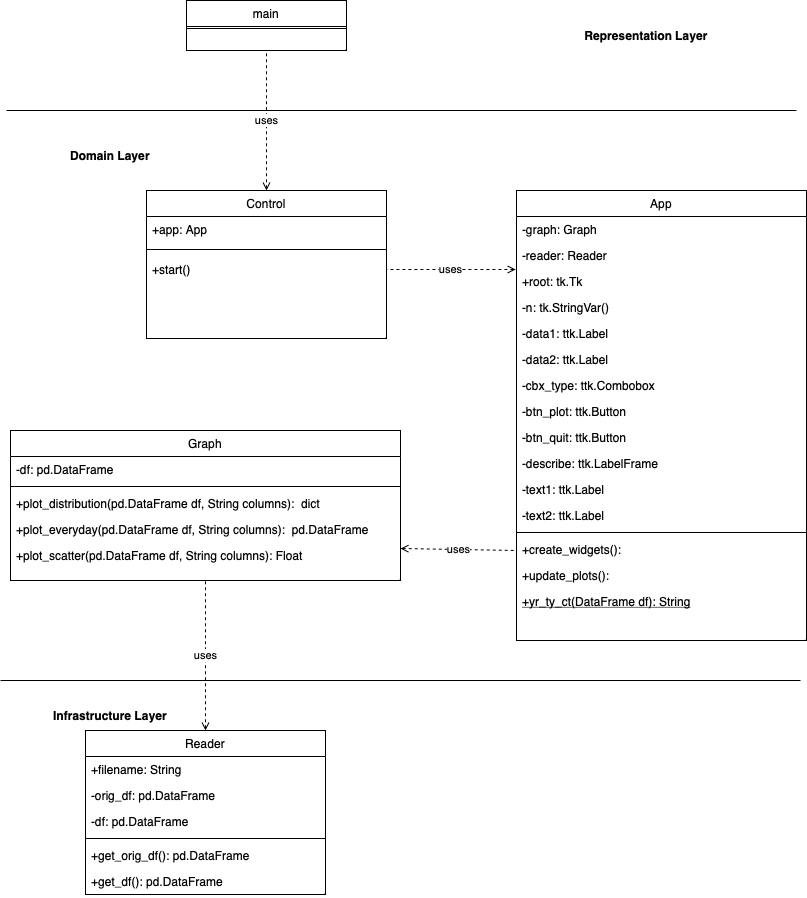

The diagram above was exported from draw.io. Its source (the exported page's mxGraphModel, read from the mxfile embedded in the PNG):
<mxGraphModel dx="954" dy="622" grid="1" gridSize="10" guides="1" tooltips="1" connect="1" arrows="1" fold="1" page="1" pageScale="1" pageWidth="827" pageHeight="1169" background="#ffffff" math="0" shadow="0">
  <root>
    <mxCell id="WIyWlLk6GJQsqaUBKTNV-0" />
    <mxCell id="WIyWlLk6GJQsqaUBKTNV-1" parent="WIyWlLk6GJQsqaUBKTNV-0" />
    <mxCell id="4fkAdGIRyzPcOI4JT97a-0" value="Graph" style="swimlane;fontStyle=0;align=center;verticalAlign=top;childLayout=stackLayout;horizontal=1;startSize=26;horizontalStack=0;resizeParent=1;resizeLast=0;collapsible=1;marginBottom=0;rounded=0;shadow=0;strokeWidth=1;" parent="WIyWlLk6GJQsqaUBKTNV-1" vertex="1">
      <mxGeometry x="24" y="480" width="390" height="150" as="geometry">
        <mxRectangle x="130" y="380" width="160" height="26" as="alternateBounds" />
      </mxGeometry>
    </mxCell>
    <mxCell id="4fkAdGIRyzPcOI4JT97a-1" value="-df: pd.DataFrame" style="text;align=left;verticalAlign=top;spacingLeft=4;spacingRight=4;overflow=hidden;rotatable=0;points=[[0,0.5],[1,0.5]];portConstraint=eastwest;" parent="4fkAdGIRyzPcOI4JT97a-0" vertex="1">
      <mxGeometry y="26" width="390" height="26" as="geometry" />
    </mxCell>
    <mxCell id="4fkAdGIRyzPcOI4JT97a-3" value="" style="line;html=1;strokeWidth=1;align=left;verticalAlign=middle;spacingTop=-1;spacingLeft=3;spacingRight=3;rotatable=0;labelPosition=right;points=[];portConstraint=eastwest;" parent="4fkAdGIRyzPcOI4JT97a-0" vertex="1">
      <mxGeometry y="52" width="390" height="8" as="geometry" />
    </mxCell>
    <mxCell id="6-Ooj_ODsNKC60LlENud-37" value="+plot_distribution(pd.DataFrame df, String columns):  dict" style="text;align=left;verticalAlign=top;spacingLeft=4;spacingRight=4;overflow=hidden;rotatable=0;points=[[0,0.5],[1,0.5]];portConstraint=eastwest;" parent="4fkAdGIRyzPcOI4JT97a-0" vertex="1">
      <mxGeometry y="60" width="390" height="26" as="geometry" />
    </mxCell>
    <mxCell id="6-Ooj_ODsNKC60LlENud-24" value="+plot_everyday(pd.DataFrame df, String columns):  pd.DataFrame" style="text;align=left;verticalAlign=top;spacingLeft=4;spacingRight=4;overflow=hidden;rotatable=0;points=[[0,0.5],[1,0.5]];portConstraint=eastwest;" parent="4fkAdGIRyzPcOI4JT97a-0" vertex="1">
      <mxGeometry y="86" width="390" height="26" as="geometry" />
    </mxCell>
    <mxCell id="6-Ooj_ODsNKC60LlENud-32" value="+plot_scatter(pd.DataFrame df, String columns): Float" style="text;align=left;verticalAlign=top;spacingLeft=4;spacingRight=4;overflow=hidden;rotatable=0;points=[[0,0.5],[1,0.5]];portConstraint=eastwest;" parent="4fkAdGIRyzPcOI4JT97a-0" vertex="1">
      <mxGeometry y="112" width="390" height="26" as="geometry" />
    </mxCell>
    <mxCell id="4fkAdGIRyzPcOI4JT97a-19" value="App" style="swimlane;fontStyle=0;align=center;verticalAlign=top;childLayout=stackLayout;horizontal=1;startSize=26;horizontalStack=0;resizeParent=1;resizeLast=0;collapsible=1;marginBottom=0;rounded=0;shadow=0;strokeWidth=1;" parent="WIyWlLk6GJQsqaUBKTNV-1" vertex="1">
      <mxGeometry x="530" y="240" width="290" height="450" as="geometry">
        <mxRectangle x="130" y="380" width="160" height="26" as="alternateBounds" />
      </mxGeometry>
    </mxCell>
    <mxCell id="6-Ooj_ODsNKC60LlENud-26" value="-graph: Graph" style="text;align=left;verticalAlign=top;spacingLeft=4;spacingRight=4;overflow=hidden;rotatable=0;points=[[0,0.5],[1,0.5]];portConstraint=eastwest;" parent="4fkAdGIRyzPcOI4JT97a-19" vertex="1">
      <mxGeometry y="26" width="290" height="26" as="geometry" />
    </mxCell>
    <mxCell id="4fkAdGIRyzPcOI4JT97a-20" value="-reader: Reader" style="text;align=left;verticalAlign=top;spacingLeft=4;spacingRight=4;overflow=hidden;rotatable=0;points=[[0,0.5],[1,0.5]];portConstraint=eastwest;" parent="4fkAdGIRyzPcOI4JT97a-19" vertex="1">
      <mxGeometry y="52" width="290" height="26" as="geometry" />
    </mxCell>
    <mxCell id="FQpHdOd_pIKU9-Sy9SfH-3" value="+root: tk.Tk" style="text;align=left;verticalAlign=top;spacingLeft=4;spacingRight=4;overflow=hidden;rotatable=0;points=[[0,0.5],[1,0.5]];portConstraint=eastwest;" vertex="1" parent="4fkAdGIRyzPcOI4JT97a-19">
      <mxGeometry y="78" width="290" height="26" as="geometry" />
    </mxCell>
    <mxCell id="FQpHdOd_pIKU9-Sy9SfH-1" value="-n: tk.StringVar()" style="text;align=left;verticalAlign=top;spacingLeft=4;spacingRight=4;overflow=hidden;rotatable=0;points=[[0,0.5],[1,0.5]];portConstraint=eastwest;" vertex="1" parent="4fkAdGIRyzPcOI4JT97a-19">
      <mxGeometry y="104" width="290" height="26" as="geometry" />
    </mxCell>
    <mxCell id="FQpHdOd_pIKU9-Sy9SfH-2" value="-data1: ttk.Label" style="text;align=left;verticalAlign=top;spacingLeft=4;spacingRight=4;overflow=hidden;rotatable=0;points=[[0,0.5],[1,0.5]];portConstraint=eastwest;" vertex="1" parent="4fkAdGIRyzPcOI4JT97a-19">
      <mxGeometry y="130" width="290" height="26" as="geometry" />
    </mxCell>
    <mxCell id="FQpHdOd_pIKU9-Sy9SfH-4" value="-data2: ttk.Label&#10;" style="text;align=left;verticalAlign=top;spacingLeft=4;spacingRight=4;overflow=hidden;rotatable=0;points=[[0,0.5],[1,0.5]];portConstraint=eastwest;" vertex="1" parent="4fkAdGIRyzPcOI4JT97a-19">
      <mxGeometry y="156" width="290" height="26" as="geometry" />
    </mxCell>
    <mxCell id="FQpHdOd_pIKU9-Sy9SfH-7" value="-cbx_type: ttk.Combobox" style="text;align=left;verticalAlign=top;spacingLeft=4;spacingRight=4;overflow=hidden;rotatable=0;points=[[0,0.5],[1,0.5]];portConstraint=eastwest;" vertex="1" parent="4fkAdGIRyzPcOI4JT97a-19">
      <mxGeometry y="182" width="290" height="26" as="geometry" />
    </mxCell>
    <mxCell id="FQpHdOd_pIKU9-Sy9SfH-8" value="-btn_plot: ttk.Button" style="text;align=left;verticalAlign=top;spacingLeft=4;spacingRight=4;overflow=hidden;rotatable=0;points=[[0,0.5],[1,0.5]];portConstraint=eastwest;" vertex="1" parent="4fkAdGIRyzPcOI4JT97a-19">
      <mxGeometry y="208" width="290" height="26" as="geometry" />
    </mxCell>
    <mxCell id="FQpHdOd_pIKU9-Sy9SfH-9" value="-btn_quit: ttk.Button" style="text;align=left;verticalAlign=top;spacingLeft=4;spacingRight=4;overflow=hidden;rotatable=0;points=[[0,0.5],[1,0.5]];portConstraint=eastwest;" vertex="1" parent="4fkAdGIRyzPcOI4JT97a-19">
      <mxGeometry y="234" width="290" height="26" as="geometry" />
    </mxCell>
    <mxCell id="FQpHdOd_pIKU9-Sy9SfH-5" value="-describe: ttk.LabelFrame" style="text;align=left;verticalAlign=top;spacingLeft=4;spacingRight=4;overflow=hidden;rotatable=0;points=[[0,0.5],[1,0.5]];portConstraint=eastwest;" vertex="1" parent="4fkAdGIRyzPcOI4JT97a-19">
      <mxGeometry y="260" width="290" height="26" as="geometry" />
    </mxCell>
    <mxCell id="FQpHdOd_pIKU9-Sy9SfH-10" value="-text1: ttk.Label" style="text;align=left;verticalAlign=top;spacingLeft=4;spacingRight=4;overflow=hidden;rotatable=0;points=[[0,0.5],[1,0.5]];portConstraint=eastwest;" vertex="1" parent="4fkAdGIRyzPcOI4JT97a-19">
      <mxGeometry y="286" width="290" height="26" as="geometry" />
    </mxCell>
    <mxCell id="FQpHdOd_pIKU9-Sy9SfH-0" value="-text2: ttk.Label" style="text;align=left;verticalAlign=top;spacingLeft=4;spacingRight=4;overflow=hidden;rotatable=0;points=[[0,0.5],[1,0.5]];portConstraint=eastwest;" vertex="1" parent="4fkAdGIRyzPcOI4JT97a-19">
      <mxGeometry y="312" width="290" height="26" as="geometry" />
    </mxCell>
    <mxCell id="4fkAdGIRyzPcOI4JT97a-21" value="" style="line;html=1;strokeWidth=1;align=left;verticalAlign=middle;spacingTop=-1;spacingLeft=3;spacingRight=3;rotatable=0;labelPosition=right;points=[];portConstraint=eastwest;" parent="4fkAdGIRyzPcOI4JT97a-19" vertex="1">
      <mxGeometry y="338" width="290" height="8" as="geometry" />
    </mxCell>
    <mxCell id="FQpHdOd_pIKU9-Sy9SfH-13" value="+create_widgets():" style="text;align=left;verticalAlign=top;spacingLeft=4;spacingRight=4;overflow=hidden;rotatable=0;points=[[0,0.5],[1,0.5]];portConstraint=eastwest;" vertex="1" parent="4fkAdGIRyzPcOI4JT97a-19">
      <mxGeometry y="346" width="290" height="26" as="geometry" />
    </mxCell>
    <mxCell id="FQpHdOd_pIKU9-Sy9SfH-12" value="+update_plots():" style="text;align=left;verticalAlign=top;spacingLeft=4;spacingRight=4;overflow=hidden;rotatable=0;points=[[0,0.5],[1,0.5]];portConstraint=eastwest;" vertex="1" parent="4fkAdGIRyzPcOI4JT97a-19">
      <mxGeometry y="372" width="290" height="26" as="geometry" />
    </mxCell>
    <mxCell id="6-Ooj_ODsNKC60LlENud-33" value="+yr_ty_ct(DataFrame df): String" style="text;align=left;verticalAlign=top;spacingLeft=4;spacingRight=4;overflow=hidden;rotatable=0;points=[[0,0.5],[1,0.5]];portConstraint=eastwest;fontStyle=4" parent="4fkAdGIRyzPcOI4JT97a-19" vertex="1">
      <mxGeometry y="398" width="290" height="26" as="geometry" />
    </mxCell>
    <mxCell id="4fkAdGIRyzPcOI4JT97a-61" value="uses" style="endArrow=none;html=1;rounded=0;entryX=1;entryY=0.5;entryDx=0;entryDy=0;dashed=1;startArrow=open;startFill=0;exitX=-0.003;exitY=0.038;exitDx=0;exitDy=0;exitPerimeter=0;" parent="WIyWlLk6GJQsqaUBKTNV-1" source="FQpHdOd_pIKU9-Sy9SfH-3" target="6-Ooj_ODsNKC60LlENud-31" edge="1">
      <mxGeometry width="50" height="50" relative="1" as="geometry">
        <mxPoint x="520" y="331" as="sourcePoint" />
        <mxPoint x="284" y="345" as="targetPoint" />
      </mxGeometry>
    </mxCell>
    <mxCell id="0rH4ziKQYRQmWsaidy-8-17" value="" style="endArrow=none;html=1;rounded=0;" parent="WIyWlLk6GJQsqaUBKTNV-1" edge="1">
      <mxGeometry width="50" height="50" relative="1" as="geometry">
        <mxPoint x="20" y="160" as="sourcePoint" />
        <mxPoint x="810" y="160" as="targetPoint" />
      </mxGeometry>
    </mxCell>
    <mxCell id="0rH4ziKQYRQmWsaidy-8-18" value="" style="endArrow=none;html=1;rounded=0;" parent="WIyWlLk6GJQsqaUBKTNV-1" edge="1">
      <mxGeometry width="50" height="50" relative="1" as="geometry">
        <mxPoint x="14" y="730" as="sourcePoint" />
        <mxPoint x="814" y="730" as="targetPoint" />
      </mxGeometry>
    </mxCell>
    <mxCell id="0rH4ziKQYRQmWsaidy-8-21" value="&lt;b&gt;Infrastructure Layer&lt;/b&gt;" style="text;html=1;strokeColor=none;fillColor=none;align=center;verticalAlign=middle;whiteSpace=wrap;rounded=0;" parent="WIyWlLk6GJQsqaUBKTNV-1" vertex="1">
      <mxGeometry x="44" y="750" width="160" height="30" as="geometry" />
    </mxCell>
    <mxCell id="0rH4ziKQYRQmWsaidy-8-22" value="&lt;b&gt;Representation Layer&lt;/b&gt;" style="text;html=1;strokeColor=none;fillColor=none;align=center;verticalAlign=middle;whiteSpace=wrap;rounded=0;" parent="WIyWlLk6GJQsqaUBKTNV-1" vertex="1">
      <mxGeometry x="580" y="70" width="160" height="30" as="geometry" />
    </mxCell>
    <mxCell id="0rH4ziKQYRQmWsaidy-8-23" value="&lt;b&gt;Domain Layer&lt;/b&gt;" style="text;html=1;strokeColor=none;fillColor=none;align=center;verticalAlign=middle;whiteSpace=wrap;rounded=0;" parent="WIyWlLk6GJQsqaUBKTNV-1" vertex="1">
      <mxGeometry x="44" y="190" width="160" height="30" as="geometry" />
    </mxCell>
    <mxCell id="6-Ooj_ODsNKC60LlENud-3" value="Reader" style="swimlane;fontStyle=0;align=center;verticalAlign=top;childLayout=stackLayout;horizontal=1;startSize=26;horizontalStack=0;resizeParent=1;resizeLast=0;collapsible=1;marginBottom=0;rounded=0;shadow=0;strokeWidth=1;" parent="WIyWlLk6GJQsqaUBKTNV-1" vertex="1">
      <mxGeometry x="99" y="780" width="240" height="164" as="geometry">
        <mxRectangle x="130" y="380" width="160" height="26" as="alternateBounds" />
      </mxGeometry>
    </mxCell>
    <mxCell id="6-Ooj_ODsNKC60LlENud-4" value="+filename: String" style="text;align=left;verticalAlign=top;spacingLeft=4;spacingRight=4;overflow=hidden;rotatable=0;points=[[0,0.5],[1,0.5]];portConstraint=eastwest;fontStyle=0" parent="6-Ooj_ODsNKC60LlENud-3" vertex="1">
      <mxGeometry y="26" width="240" height="26" as="geometry" />
    </mxCell>
    <mxCell id="FQpHdOd_pIKU9-Sy9SfH-19" value="-orig_df: pd.DataFrame" style="text;align=left;verticalAlign=top;spacingLeft=4;spacingRight=4;overflow=hidden;rotatable=0;points=[[0,0.5],[1,0.5]];portConstraint=eastwest;fontStyle=0" vertex="1" parent="6-Ooj_ODsNKC60LlENud-3">
      <mxGeometry y="52" width="240" height="26" as="geometry" />
    </mxCell>
    <mxCell id="FQpHdOd_pIKU9-Sy9SfH-20" value="-df: pd.DataFrame" style="text;align=left;verticalAlign=top;spacingLeft=4;spacingRight=4;overflow=hidden;rotatable=0;points=[[0,0.5],[1,0.5]];portConstraint=eastwest;fontStyle=0" vertex="1" parent="6-Ooj_ODsNKC60LlENud-3">
      <mxGeometry y="78" width="240" height="26" as="geometry" />
    </mxCell>
    <mxCell id="6-Ooj_ODsNKC60LlENud-5" value="" style="line;html=1;strokeWidth=1;align=left;verticalAlign=middle;spacingTop=-1;spacingLeft=3;spacingRight=3;rotatable=0;labelPosition=right;points=[];portConstraint=eastwest;" parent="6-Ooj_ODsNKC60LlENud-3" vertex="1">
      <mxGeometry y="104" width="240" height="8" as="geometry" />
    </mxCell>
    <mxCell id="6-Ooj_ODsNKC60LlENud-13" value="+get_orig_df(): pd.DataFrame" style="text;align=left;verticalAlign=top;spacingLeft=4;spacingRight=4;overflow=hidden;rotatable=0;points=[[0,0.5],[1,0.5]];portConstraint=eastwest;" parent="6-Ooj_ODsNKC60LlENud-3" vertex="1">
      <mxGeometry y="112" width="240" height="26" as="geometry" />
    </mxCell>
    <mxCell id="FQpHdOd_pIKU9-Sy9SfH-21" value="+get_df(): pd.DataFrame" style="text;align=left;verticalAlign=top;spacingLeft=4;spacingRight=4;overflow=hidden;rotatable=0;points=[[0,0.5],[1,0.5]];portConstraint=eastwest;" vertex="1" parent="6-Ooj_ODsNKC60LlENud-3">
      <mxGeometry y="138" width="240" height="26" as="geometry" />
    </mxCell>
    <mxCell id="6-Ooj_ODsNKC60LlENud-8" value="main" style="swimlane;fontStyle=0;align=center;verticalAlign=top;childLayout=stackLayout;horizontal=1;startSize=26;horizontalStack=0;resizeParent=1;resizeLast=0;collapsible=1;marginBottom=0;rounded=0;shadow=0;strokeWidth=1;" parent="WIyWlLk6GJQsqaUBKTNV-1" vertex="1">
      <mxGeometry x="200" y="50" width="160" height="50" as="geometry">
        <mxRectangle x="230" y="140" width="160" height="26" as="alternateBounds" />
      </mxGeometry>
    </mxCell>
    <mxCell id="6-Ooj_ODsNKC60LlENud-9" value="" style="line;html=1;strokeWidth=1;align=left;verticalAlign=middle;spacingTop=-1;spacingLeft=3;spacingRight=3;rotatable=0;labelPosition=right;points=[];portConstraint=eastwest;" parent="6-Ooj_ODsNKC60LlENud-8" vertex="1">
      <mxGeometry y="26" width="160" height="4" as="geometry" />
    </mxCell>
    <mxCell id="6-Ooj_ODsNKC60LlENud-10" value="uses" style="endArrow=none;html=1;rounded=0;entryX=0.5;entryY=1;entryDx=0;entryDy=0;dashed=1;startArrow=open;startFill=0;exitX=0.5;exitY=0;exitDx=0;exitDy=0;" parent="WIyWlLk6GJQsqaUBKTNV-1" source="6-Ooj_ODsNKC60LlENud-19" target="6-Ooj_ODsNKC60LlENud-8" edge="1">
      <mxGeometry width="50" height="50" relative="1" as="geometry">
        <mxPoint x="655" y="190" as="sourcePoint" />
        <mxPoint x="665" y="270" as="targetPoint" />
      </mxGeometry>
    </mxCell>
    <mxCell id="6-Ooj_ODsNKC60LlENud-14" value="uses" style="endArrow=none;html=1;rounded=0;entryX=0.5;entryY=1;entryDx=0;entryDy=0;exitX=0.5;exitY=0;exitDx=0;exitDy=0;dashed=1;startArrow=open;startFill=0;" parent="WIyWlLk6GJQsqaUBKTNV-1" source="6-Ooj_ODsNKC60LlENud-3" target="4fkAdGIRyzPcOI4JT97a-0" edge="1">
      <mxGeometry width="50" height="50" relative="1" as="geometry">
        <mxPoint x="210" y="400" as="sourcePoint" />
        <mxPoint x="424" y="310" as="targetPoint" />
      </mxGeometry>
    </mxCell>
    <mxCell id="6-Ooj_ODsNKC60LlENud-19" value="Control" style="swimlane;fontStyle=0;align=center;verticalAlign=top;childLayout=stackLayout;horizontal=1;startSize=26;horizontalStack=0;resizeParent=1;resizeLast=0;collapsible=1;marginBottom=0;rounded=0;shadow=0;strokeWidth=1;" parent="WIyWlLk6GJQsqaUBKTNV-1" vertex="1">
      <mxGeometry x="160" y="240" width="240" height="148" as="geometry">
        <mxRectangle x="130" y="380" width="160" height="26" as="alternateBounds" />
      </mxGeometry>
    </mxCell>
    <mxCell id="FQpHdOd_pIKU9-Sy9SfH-22" value="+app: App" style="text;align=left;verticalAlign=top;spacingLeft=4;spacingRight=4;overflow=hidden;rotatable=0;points=[[0,0.5],[1,0.5]];portConstraint=eastwest;" vertex="1" parent="6-Ooj_ODsNKC60LlENud-19">
      <mxGeometry y="26" width="240" height="26" as="geometry" />
    </mxCell>
    <mxCell id="6-Ooj_ODsNKC60LlENud-21" value="" style="line;html=1;strokeWidth=1;align=left;verticalAlign=middle;spacingTop=-1;spacingLeft=3;spacingRight=3;rotatable=0;labelPosition=right;points=[];portConstraint=eastwest;" parent="6-Ooj_ODsNKC60LlENud-19" vertex="1">
      <mxGeometry y="52" width="240" height="14" as="geometry" />
    </mxCell>
    <mxCell id="6-Ooj_ODsNKC60LlENud-31" value="+start()" style="text;align=left;verticalAlign=top;spacingLeft=4;spacingRight=4;overflow=hidden;rotatable=0;points=[[0,0.5],[1,0.5]];portConstraint=eastwest;" parent="6-Ooj_ODsNKC60LlENud-19" vertex="1">
      <mxGeometry y="66" width="240" height="26" as="geometry" />
    </mxCell>
    <mxCell id="6-Ooj_ODsNKC60LlENud-25" value="uses" style="endArrow=none;html=1;rounded=0;dashed=1;startArrow=open;startFill=0;exitX=1;exitY=0.231;exitDx=0;exitDy=0;exitPerimeter=0;" parent="WIyWlLk6GJQsqaUBKTNV-1" source="6-Ooj_ODsNKC60LlENud-32" edge="1">
      <mxGeometry x="-0.0009" width="50" height="50" relative="1" as="geometry">
        <mxPoint x="420" y="600" as="sourcePoint" />
        <mxPoint x="530" y="600" as="targetPoint" />
        <mxPoint as="offset" />
      </mxGeometry>
    </mxCell>
  </root>
</mxGraphModel>